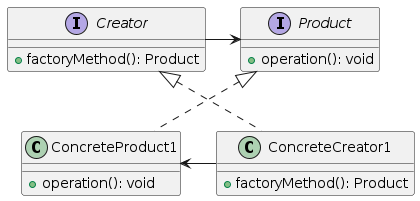

The diagram above was rendered by PlantUML. Its source (embedded in the PNG):
@startuml

interface Creator {
    + factoryMethod(): Product
}

interface Product {
    + operation(): void
}

class ConcreteCreator1 {
    + factoryMethod(): Product
}

class ConcreteProduct1 {
    + operation(): void
}

Creator -right--> Product
Creator <|.. ConcreteCreator1

Product <|.. ConcreteProduct1
ConcreteCreator1 -left--> ConcreteProduct1

@enduml